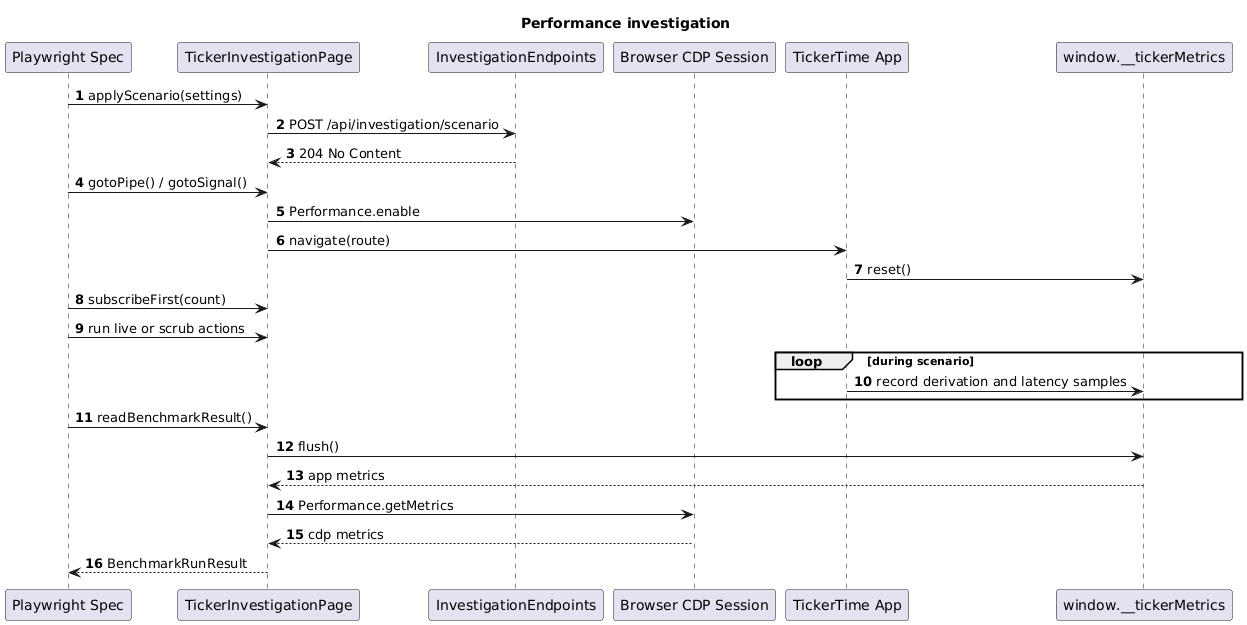

The diagram above was rendered by PlantUML. Its source (embedded in the PNG):
@startuml
title Performance investigation
autonumber

participant "Playwright Spec" as Spec
participant "TickerInvestigationPage" as PageObject
participant "InvestigationEndpoints" as Api
participant "Browser CDP Session" as Cdp
participant "TickerTime App" as App
participant "window.__tickerMetrics" as Metrics

Spec -> PageObject: applyScenario(settings)
PageObject -> Api: POST /api/investigation/scenario
Api --> PageObject: 204 No Content

Spec -> PageObject: gotoPipe() / gotoSignal()
PageObject -> Cdp: Performance.enable
PageObject -> App: navigate(route)
App -> Metrics: reset()

Spec -> PageObject: subscribeFirst(count)
Spec -> PageObject: run live or scrub actions

loop during scenario
  App -> Metrics: record derivation and latency samples
end

Spec -> PageObject: readBenchmarkResult()
PageObject -> Metrics: flush()
Metrics --> PageObject: app metrics
PageObject -> Cdp: Performance.getMetrics
Cdp --> PageObject: cdp metrics
PageObject --> Spec: BenchmarkRunResult

@enduml